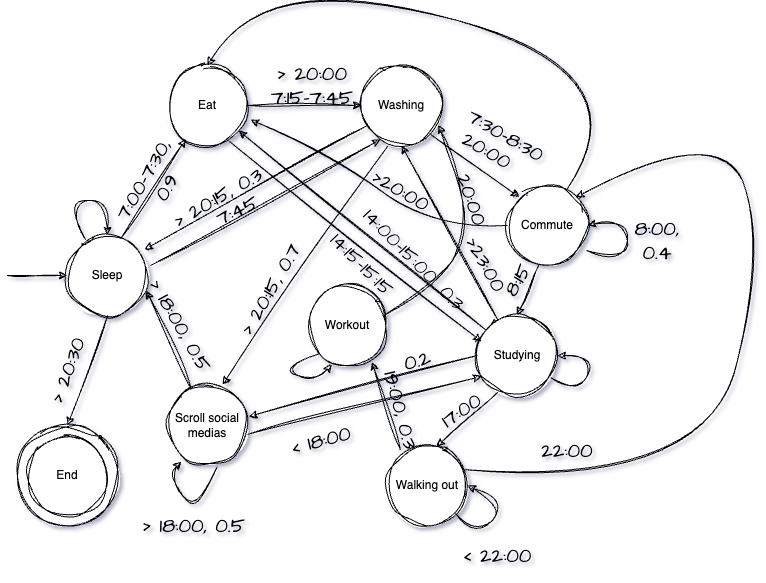

The diagram above was exported from draw.io. Its source (the exported page's mxGraphModel, read from the mxfile embedded in the PNG):
<mxGraphModel dx="1735" dy="947" grid="1" gridSize="10" guides="1" tooltips="1" connect="1" arrows="1" fold="1" page="1" pageScale="1" pageWidth="827" pageHeight="1169" background="#FFFFFF" math="0" shadow="1">
  <root>
    <mxCell id="0" />
    <mxCell id="1" parent="0" />
    <mxCell id="6mbz6jhskkx44Nd71Sbi-2" value="Sleep" style="ellipse;whiteSpace=wrap;html=1;aspect=fixed;sketch=1;curveFitting=1;jiggle=2;" vertex="1" parent="1">
      <mxGeometry x="80" y="280" width="80" height="80" as="geometry" />
    </mxCell>
    <mxCell id="6mbz6jhskkx44Nd71Sbi-3" value="" style="endArrow=classic;html=1;rounded=0;sketch=1;curveFitting=1;jiggle=2;" edge="1" parent="1">
      <mxGeometry width="50" height="50" relative="1" as="geometry">
        <mxPoint x="20" y="320" as="sourcePoint" />
        <mxPoint x="80" y="320" as="targetPoint" />
      </mxGeometry>
    </mxCell>
    <mxCell id="6mbz6jhskkx44Nd71Sbi-10" value="Eat" style="ellipse;whiteSpace=wrap;html=1;aspect=fixed;gradientColor=none;sketch=1;curveFitting=1;jiggle=2;" vertex="1" parent="1">
      <mxGeometry x="180" y="110" width="80" height="80" as="geometry" />
    </mxCell>
    <mxCell id="6mbz6jhskkx44Nd71Sbi-13" value="" style="endArrow=classic;html=1;rounded=0;exitX=0.675;exitY=0.025;exitDx=0;exitDy=0;exitPerimeter=0;sketch=1;curveFitting=1;jiggle=2;" edge="1" parent="1" source="6mbz6jhskkx44Nd71Sbi-2" target="6mbz6jhskkx44Nd71Sbi-10">
      <mxGeometry width="50" height="50" relative="1" as="geometry">
        <mxPoint x="390" y="360" as="sourcePoint" />
        <mxPoint x="440" y="310" as="targetPoint" />
      </mxGeometry>
    </mxCell>
    <mxCell id="6mbz6jhskkx44Nd71Sbi-14" value="Washing" style="ellipse;whiteSpace=wrap;html=1;aspect=fixed;sketch=1;curveFitting=1;jiggle=2;" vertex="1" parent="1">
      <mxGeometry x="374" y="110" width="80" height="80" as="geometry" />
    </mxCell>
    <mxCell id="6mbz6jhskkx44Nd71Sbi-15" value="" style="endArrow=classic;html=1;rounded=0;entryX=0.963;entryY=0.175;entryDx=0;entryDy=0;entryPerimeter=0;sketch=1;curveFitting=1;jiggle=2;" edge="1" parent="1" target="6mbz6jhskkx44Nd71Sbi-2">
      <mxGeometry width="50" height="50" relative="1" as="geometry">
        <mxPoint x="380" y="170" as="sourcePoint" />
        <mxPoint x="160" y="290" as="targetPoint" />
      </mxGeometry>
    </mxCell>
    <mxCell id="6mbz6jhskkx44Nd71Sbi-16" value="" style="endArrow=classic;html=1;rounded=0;exitX=1;exitY=0.5;exitDx=0;exitDy=0;entryX=0;entryY=0.5;entryDx=0;entryDy=0;sketch=1;curveFitting=1;jiggle=2;" edge="1" parent="1" source="6mbz6jhskkx44Nd71Sbi-10" target="6mbz6jhskkx44Nd71Sbi-14">
      <mxGeometry width="50" height="50" relative="1" as="geometry">
        <mxPoint x="390" y="360" as="sourcePoint" />
        <mxPoint x="440" y="310" as="targetPoint" />
      </mxGeometry>
    </mxCell>
    <mxCell id="6mbz6jhskkx44Nd71Sbi-17" value="" style="endArrow=classic;html=1;rounded=0;exitX=1.038;exitY=0.375;exitDx=0;exitDy=0;exitPerimeter=0;sketch=1;curveFitting=1;jiggle=2;" edge="1" parent="1" source="6mbz6jhskkx44Nd71Sbi-2">
      <mxGeometry width="50" height="50" relative="1" as="geometry">
        <mxPoint x="390" y="360" as="sourcePoint" />
        <mxPoint x="393" y="184" as="targetPoint" />
      </mxGeometry>
    </mxCell>
    <mxCell id="6mbz6jhskkx44Nd71Sbi-20" value="" style="endArrow=classic;html=1;rounded=0;exitX=0.5;exitY=1;exitDx=0;exitDy=0;entryX=0.5;entryY=0;entryDx=0;entryDy=0;sketch=1;curveFitting=1;jiggle=2;" edge="1" parent="1" source="6mbz6jhskkx44Nd71Sbi-2" target="6mbz6jhskkx44Nd71Sbi-19">
      <mxGeometry width="50" height="50" relative="1" as="geometry">
        <mxPoint x="390" y="360" as="sourcePoint" />
        <mxPoint x="440" y="310" as="targetPoint" />
      </mxGeometry>
    </mxCell>
    <mxCell id="6mbz6jhskkx44Nd71Sbi-21" value="" style="curved=1;endArrow=classic;html=1;rounded=0;exitX=0.225;exitY=0.05;exitDx=0;exitDy=0;exitPerimeter=0;entryX=0.5;entryY=0;entryDx=0;entryDy=0;sketch=1;curveFitting=1;jiggle=2;" edge="1" parent="1" source="6mbz6jhskkx44Nd71Sbi-2" target="6mbz6jhskkx44Nd71Sbi-2">
      <mxGeometry width="50" height="50" relative="1" as="geometry">
        <mxPoint x="390" y="360" as="sourcePoint" />
        <mxPoint x="440" y="310" as="targetPoint" />
        <Array as="points">
          <mxPoint x="80" y="250" />
          <mxPoint x="120" y="240" />
        </Array>
      </mxGeometry>
    </mxCell>
    <mxCell id="6mbz6jhskkx44Nd71Sbi-22" value="Commute" style="ellipse;whiteSpace=wrap;html=1;aspect=fixed;sketch=1;curveFitting=1;jiggle=2;" vertex="1" parent="1">
      <mxGeometry x="520" y="230" width="80" height="80" as="geometry" />
    </mxCell>
    <mxCell id="6mbz6jhskkx44Nd71Sbi-23" value="" style="endArrow=classic;html=1;rounded=0;exitX=1;exitY=1;exitDx=0;exitDy=0;entryX=0;entryY=0;entryDx=0;entryDy=0;sketch=1;curveFitting=1;jiggle=2;" edge="1" parent="1" source="6mbz6jhskkx44Nd71Sbi-14" target="6mbz6jhskkx44Nd71Sbi-22">
      <mxGeometry width="50" height="50" relative="1" as="geometry">
        <mxPoint x="390" y="360" as="sourcePoint" />
        <mxPoint x="440" y="310" as="targetPoint" />
      </mxGeometry>
    </mxCell>
    <mxCell id="6mbz6jhskkx44Nd71Sbi-24" value="" style="curved=1;endArrow=classic;html=1;rounded=0;exitX=0.75;exitY=0.038;exitDx=0;exitDy=0;exitPerimeter=0;entryX=0.5;entryY=0;entryDx=0;entryDy=0;sketch=1;curveFitting=1;jiggle=2;" edge="1" parent="1" source="6mbz6jhskkx44Nd71Sbi-22" target="6mbz6jhskkx44Nd71Sbi-10">
      <mxGeometry width="50" height="50" relative="1" as="geometry">
        <mxPoint x="420" y="280" as="sourcePoint" />
        <mxPoint x="470" y="230" as="targetPoint" />
        <Array as="points">
          <mxPoint x="660" y="120" />
          <mxPoint x="280" y="10" />
        </Array>
      </mxGeometry>
    </mxCell>
    <mxCell id="6mbz6jhskkx44Nd71Sbi-25" value="" style="curved=1;endArrow=classic;html=1;rounded=0;exitX=0.988;exitY=0.813;exitDx=0;exitDy=0;exitPerimeter=0;entryX=1;entryY=0.5;entryDx=0;entryDy=0;sketch=1;curveFitting=1;jiggle=2;" edge="1" parent="1" source="6mbz6jhskkx44Nd71Sbi-22" target="6mbz6jhskkx44Nd71Sbi-22">
      <mxGeometry width="50" height="50" relative="1" as="geometry">
        <mxPoint x="420" y="270" as="sourcePoint" />
        <mxPoint x="670" y="250" as="targetPoint" />
        <Array as="points">
          <mxPoint x="640" y="310" />
          <mxPoint x="640" y="260" />
        </Array>
      </mxGeometry>
    </mxCell>
    <mxCell id="6mbz6jhskkx44Nd71Sbi-27" value="Studying" style="ellipse;whiteSpace=wrap;html=1;aspect=fixed;sketch=1;curveFitting=1;jiggle=2;" vertex="1" parent="1">
      <mxGeometry x="490" y="360" width="80" height="80" as="geometry" />
    </mxCell>
    <mxCell id="6mbz6jhskkx44Nd71Sbi-28" value="" style="endArrow=classic;html=1;rounded=0;exitX=0.388;exitY=1;exitDx=0;exitDy=0;exitPerimeter=0;entryX=0.5;entryY=0;entryDx=0;entryDy=0;sketch=1;curveFitting=1;jiggle=2;" edge="1" parent="1" source="6mbz6jhskkx44Nd71Sbi-22" target="6mbz6jhskkx44Nd71Sbi-27">
      <mxGeometry width="50" height="50" relative="1" as="geometry">
        <mxPoint x="420" y="400" as="sourcePoint" />
        <mxPoint x="470" y="350" as="targetPoint" />
      </mxGeometry>
    </mxCell>
    <mxCell id="6mbz6jhskkx44Nd71Sbi-29" value="" style="endArrow=classic;html=1;rounded=0;entryX=0.5;entryY=1;entryDx=0;entryDy=0;sketch=1;curveFitting=1;jiggle=2;" edge="1" parent="1" source="6mbz6jhskkx44Nd71Sbi-27" target="6mbz6jhskkx44Nd71Sbi-14">
      <mxGeometry width="50" height="50" relative="1" as="geometry">
        <mxPoint x="420" y="400" as="sourcePoint" />
        <mxPoint x="470" y="350" as="targetPoint" />
      </mxGeometry>
    </mxCell>
    <mxCell id="6mbz6jhskkx44Nd71Sbi-30" value="" style="endArrow=classic;html=1;rounded=0;sketch=1;curveFitting=1;jiggle=2;" edge="1" parent="1" source="6mbz6jhskkx44Nd71Sbi-27" target="6mbz6jhskkx44Nd71Sbi-10">
      <mxGeometry width="50" height="50" relative="1" as="geometry">
        <mxPoint x="400" y="370" as="sourcePoint" />
        <mxPoint x="450" y="320" as="targetPoint" />
      </mxGeometry>
    </mxCell>
    <mxCell id="6mbz6jhskkx44Nd71Sbi-31" value="" style="endArrow=classic;html=1;rounded=0;exitX=0.775;exitY=0.95;exitDx=0;exitDy=0;exitPerimeter=0;entryX=0.05;entryY=0.325;entryDx=0;entryDy=0;entryPerimeter=0;sketch=1;curveFitting=1;jiggle=2;" edge="1" parent="1" source="6mbz6jhskkx44Nd71Sbi-10" target="6mbz6jhskkx44Nd71Sbi-27">
      <mxGeometry width="50" height="50" relative="1" as="geometry">
        <mxPoint x="420" y="330" as="sourcePoint" />
        <mxPoint x="500" y="390" as="targetPoint" />
      </mxGeometry>
    </mxCell>
    <mxCell id="6mbz6jhskkx44Nd71Sbi-32" value="" style="curved=1;endArrow=classic;html=1;rounded=0;entryX=1;entryY=0.5;entryDx=0;entryDy=0;sketch=1;curveFitting=1;jiggle=2;" edge="1" parent="1" source="6mbz6jhskkx44Nd71Sbi-27" target="6mbz6jhskkx44Nd71Sbi-27">
      <mxGeometry width="50" height="50" relative="1" as="geometry">
        <mxPoint x="590" y="450" as="sourcePoint" />
        <mxPoint x="640" y="400" as="targetPoint" />
        <Array as="points">
          <mxPoint x="590" y="440" />
          <mxPoint x="610" y="400" />
        </Array>
      </mxGeometry>
    </mxCell>
    <mxCell id="6mbz6jhskkx44Nd71Sbi-33" value="Walking out" style="ellipse;whiteSpace=wrap;html=1;aspect=fixed;sketch=1;curveFitting=1;jiggle=2;" vertex="1" parent="1">
      <mxGeometry x="400" y="490" width="80" height="80" as="geometry" />
    </mxCell>
    <mxCell id="6mbz6jhskkx44Nd71Sbi-34" value="Workout" style="ellipse;whiteSpace=wrap;html=1;aspect=fixed;sketch=1;curveFitting=1;jiggle=2;" vertex="1" parent="1">
      <mxGeometry x="320" y="330" width="80" height="80" as="geometry" />
    </mxCell>
    <mxCell id="6mbz6jhskkx44Nd71Sbi-35" value="Scroll social medias" style="ellipse;whiteSpace=wrap;html=1;aspect=fixed;sketch=1;curveFitting=1;jiggle=2;" vertex="1" parent="1">
      <mxGeometry x="180" y="430" width="80" height="80" as="geometry" />
    </mxCell>
    <mxCell id="6mbz6jhskkx44Nd71Sbi-36" value="" style="group;sketch=1;curveFitting=1;jiggle=2;" vertex="1" connectable="0" parent="1">
      <mxGeometry x="30" y="470" width="100" height="100" as="geometry" />
    </mxCell>
    <mxCell id="6mbz6jhskkx44Nd71Sbi-19" value="" style="ellipse;whiteSpace=wrap;html=1;aspect=fixed;sketch=1;curveFitting=1;jiggle=2;" vertex="1" parent="6mbz6jhskkx44Nd71Sbi-36">
      <mxGeometry width="100" height="100" as="geometry" />
    </mxCell>
    <mxCell id="6mbz6jhskkx44Nd71Sbi-18" value="End" style="ellipse;whiteSpace=wrap;html=1;aspect=fixed;sketch=1;curveFitting=1;jiggle=2;" vertex="1" parent="6mbz6jhskkx44Nd71Sbi-36">
      <mxGeometry x="10" y="10" width="80" height="80" as="geometry" />
    </mxCell>
    <mxCell id="6mbz6jhskkx44Nd71Sbi-38" value="" style="endArrow=classic;html=1;rounded=0;exitX=0;exitY=0.5;exitDx=0;exitDy=0;sketch=1;curveFitting=1;jiggle=2;entryX=1.016;entryY=0.387;entryDx=0;entryDy=0;entryPerimeter=0;" edge="1" parent="1" source="6mbz6jhskkx44Nd71Sbi-27" target="6mbz6jhskkx44Nd71Sbi-35">
      <mxGeometry width="50" height="50" relative="1" as="geometry">
        <mxPoint x="350" y="430" as="sourcePoint" />
        <mxPoint x="259" y="487" as="targetPoint" />
      </mxGeometry>
    </mxCell>
    <mxCell id="6mbz6jhskkx44Nd71Sbi-39" value="" style="endArrow=classic;html=1;rounded=0;sketch=1;curveFitting=1;jiggle=2;exitX=1.003;exitY=0.611;exitDx=0;exitDy=0;exitPerimeter=0;entryX=0.049;entryY=0.762;entryDx=0;entryDy=0;entryPerimeter=0;" edge="1" parent="1" source="6mbz6jhskkx44Nd71Sbi-35" target="6mbz6jhskkx44Nd71Sbi-27">
      <mxGeometry width="50" height="50" relative="1" as="geometry">
        <mxPoint x="250" y="500" as="sourcePoint" />
        <mxPoint x="490" y="400" as="targetPoint" />
      </mxGeometry>
    </mxCell>
    <mxCell id="6mbz6jhskkx44Nd71Sbi-40" value="" style="endArrow=classic;html=1;rounded=0;entryX=0.988;entryY=0.688;entryDx=0;entryDy=0;entryPerimeter=0;sketch=1;curveFitting=1;jiggle=2;" edge="1" parent="1" source="6mbz6jhskkx44Nd71Sbi-35" target="6mbz6jhskkx44Nd71Sbi-2">
      <mxGeometry width="50" height="50" relative="1" as="geometry">
        <mxPoint x="350" y="430" as="sourcePoint" />
        <mxPoint x="400" y="380" as="targetPoint" />
      </mxGeometry>
    </mxCell>
    <mxCell id="6mbz6jhskkx44Nd71Sbi-41" value="" style="endArrow=classic;html=1;rounded=0;exitX=0.325;exitY=1.013;exitDx=0;exitDy=0;exitPerimeter=0;entryX=0.688;entryY=-0.012;entryDx=0;entryDy=0;entryPerimeter=0;sketch=1;curveFitting=1;jiggle=2;" edge="1" parent="1" source="6mbz6jhskkx44Nd71Sbi-14" target="6mbz6jhskkx44Nd71Sbi-35">
      <mxGeometry width="50" height="50" relative="1" as="geometry">
        <mxPoint x="380" y="290" as="sourcePoint" />
        <mxPoint x="430" y="240" as="targetPoint" />
      </mxGeometry>
    </mxCell>
    <mxCell id="6mbz6jhskkx44Nd71Sbi-44" value="" style="endArrow=classic;html=1;rounded=0;exitX=0.25;exitY=0.963;exitDx=0;exitDy=0;exitPerimeter=0;entryX=0.613;entryY=0.013;entryDx=0;entryDy=0;entryPerimeter=0;sketch=1;curveFitting=1;jiggle=2;" edge="1" parent="1" source="6mbz6jhskkx44Nd71Sbi-27" target="6mbz6jhskkx44Nd71Sbi-33">
      <mxGeometry width="50" height="50" relative="1" as="geometry">
        <mxPoint x="350" y="430" as="sourcePoint" />
        <mxPoint x="400" y="380" as="targetPoint" />
      </mxGeometry>
    </mxCell>
    <mxCell id="6mbz6jhskkx44Nd71Sbi-45" value="" style="curved=1;endArrow=classic;html=1;rounded=0;exitX=1;exitY=1;exitDx=0;exitDy=0;sketch=1;curveFitting=1;jiggle=2;entryX=1;entryY=0.5;entryDx=0;entryDy=0;" edge="1" parent="1" source="6mbz6jhskkx44Nd71Sbi-33" target="6mbz6jhskkx44Nd71Sbi-33">
      <mxGeometry width="50" height="50" relative="1" as="geometry">
        <mxPoint x="520" y="548" as="sourcePoint" />
        <mxPoint x="520" y="530" as="targetPoint" />
        <Array as="points">
          <mxPoint x="490" y="580" />
          <mxPoint x="520" y="550" />
        </Array>
      </mxGeometry>
    </mxCell>
    <mxCell id="6mbz6jhskkx44Nd71Sbi-46" value="" style="endArrow=classic;html=1;rounded=0;exitX=0.161;exitY=0.051;exitDx=0;exitDy=0;sketch=1;curveFitting=1;jiggle=2;exitPerimeter=0;entryX=0.805;entryY=0.953;entryDx=0;entryDy=0;entryPerimeter=0;" edge="1" parent="1" source="6mbz6jhskkx44Nd71Sbi-33" target="6mbz6jhskkx44Nd71Sbi-34">
      <mxGeometry width="50" height="50" relative="1" as="geometry">
        <mxPoint x="350" y="430" as="sourcePoint" />
        <mxPoint x="390" y="420" as="targetPoint" />
      </mxGeometry>
    </mxCell>
    <mxCell id="6mbz6jhskkx44Nd71Sbi-47" value="" style="curved=1;endArrow=classic;html=1;rounded=0;entryX=0.292;entryY=0.979;entryDx=0;entryDy=0;entryPerimeter=0;exitX=0;exitY=1;exitDx=0;exitDy=0;sketch=1;curveFitting=1;jiggle=2;" edge="1" parent="1" source="6mbz6jhskkx44Nd71Sbi-34" target="6mbz6jhskkx44Nd71Sbi-34">
      <mxGeometry width="50" height="50" relative="1" as="geometry">
        <mxPoint x="298" y="538" as="sourcePoint" />
        <mxPoint x="302" y="520" as="targetPoint" />
        <Array as="points">
          <mxPoint x="290" y="410" />
          <mxPoint x="330" y="430" />
        </Array>
      </mxGeometry>
    </mxCell>
    <mxCell id="6mbz6jhskkx44Nd71Sbi-48" value="" style="curved=1;endArrow=classic;html=1;rounded=0;exitX=0.95;exitY=0.301;exitDx=0;exitDy=0;entryX=1;entryY=0;entryDx=0;entryDy=0;sketch=1;curveFitting=1;jiggle=2;exitPerimeter=0;" edge="1" parent="1" source="6mbz6jhskkx44Nd71Sbi-33" target="6mbz6jhskkx44Nd71Sbi-22">
      <mxGeometry width="50" height="50" relative="1" as="geometry">
        <mxPoint x="670" y="530" as="sourcePoint" />
        <mxPoint x="690" y="200" as="targetPoint" />
        <Array as="points">
          <mxPoint x="720" y="530" />
          <mxPoint x="780" y="280" />
          <mxPoint x="730" y="170" />
        </Array>
      </mxGeometry>
    </mxCell>
    <mxCell id="6mbz6jhskkx44Nd71Sbi-49" value="" style="curved=1;endArrow=classic;html=1;rounded=0;entryX=0.957;entryY=0.745;entryDx=0;entryDy=0;entryPerimeter=0;sketch=1;curveFitting=1;jiggle=2;exitX=0.976;exitY=0.361;exitDx=0;exitDy=0;exitPerimeter=0;" edge="1" parent="1" source="6mbz6jhskkx44Nd71Sbi-34" target="6mbz6jhskkx44Nd71Sbi-14">
      <mxGeometry width="50" height="50" relative="1" as="geometry">
        <mxPoint x="420" y="340" as="sourcePoint" />
        <mxPoint x="390" y="330" as="targetPoint" />
        <Array as="points">
          <mxPoint x="450" y="330" />
          <mxPoint x="480" y="280" />
          <mxPoint x="470" y="210" />
        </Array>
      </mxGeometry>
    </mxCell>
    <mxCell id="6mbz6jhskkx44Nd71Sbi-53" value="" style="curved=1;endArrow=classic;html=1;rounded=0;sketch=1;hachureGap=4;jiggle=2;curveFitting=1;fontFamily=Architects Daughter;fontSource=https%3A%2F%2Ffonts.googleapis.com%2Fcss%3Ffamily%3DArchitects%2BDaughter;fontSize=16;entryX=1.042;entryY=0.676;entryDx=0;entryDy=0;entryPerimeter=0;" edge="1" parent="1" source="6mbz6jhskkx44Nd71Sbi-22" target="6mbz6jhskkx44Nd71Sbi-10">
      <mxGeometry width="50" height="50" relative="1" as="geometry">
        <mxPoint x="360" y="320" as="sourcePoint" />
        <mxPoint x="410" y="270" as="targetPoint" />
        <Array as="points">
          <mxPoint x="440" y="270" />
          <mxPoint x="360" y="210" />
        </Array>
      </mxGeometry>
    </mxCell>
    <mxCell id="6mbz6jhskkx44Nd71Sbi-55" value="" style="curved=1;endArrow=classic;html=1;rounded=0;sketch=1;hachureGap=4;jiggle=2;curveFitting=1;fontFamily=Architects Daughter;fontSource=https%3A%2F%2Ffonts.googleapis.com%2Fcss%3Ffamily%3DArchitects%2BDaughter;fontSize=16;entryX=0.174;entryY=0.953;entryDx=0;entryDy=0;entryPerimeter=0;exitX=0.621;exitY=1.018;exitDx=0;exitDy=0;exitPerimeter=0;" edge="1" parent="1" source="6mbz6jhskkx44Nd71Sbi-35" target="6mbz6jhskkx44Nd71Sbi-35">
      <mxGeometry width="50" height="50" relative="1" as="geometry">
        <mxPoint x="180" y="570" as="sourcePoint" />
        <mxPoint x="230" y="520" as="targetPoint" />
        <Array as="points">
          <mxPoint x="210" y="560" />
          <mxPoint x="180" y="520" />
        </Array>
      </mxGeometry>
    </mxCell>
    <mxCell id="6mbz6jhskkx44Nd71Sbi-61" value="7:00-7:30,&lt;br&gt;&amp;nbsp;0.9" style="text;html=1;strokeColor=none;fillColor=none;align=center;verticalAlign=middle;whiteSpace=wrap;rounded=0;fontSize=20;fontFamily=Architects Daughter;rotation=-60;" vertex="1" parent="1">
      <mxGeometry x="120" y="220.01" width="92.88" height="20" as="geometry" />
    </mxCell>
    <mxCell id="6mbz6jhskkx44Nd71Sbi-66" value="7:45&lt;br&gt;" style="text;html=1;strokeColor=none;fillColor=none;align=center;verticalAlign=middle;whiteSpace=wrap;rounded=0;fontSize=20;fontFamily=Architects Daughter;rotation=-25;" vertex="1" parent="1">
      <mxGeometry x="220" y="240" width="60" height="30" as="geometry" />
    </mxCell>
    <mxCell id="6mbz6jhskkx44Nd71Sbi-68" value="&amp;gt; 20:15, 0.3" style="text;html=1;strokeColor=none;fillColor=none;align=center;verticalAlign=middle;whiteSpace=wrap;rounded=0;fontSize=20;fontFamily=Architects Daughter;rotation=-30;" vertex="1" parent="1">
      <mxGeometry x="170" y="227" width="120.67" height="30" as="geometry" />
    </mxCell>
    <mxCell id="6mbz6jhskkx44Nd71Sbi-69" value="&amp;gt; 20:15, 0.7" style="text;html=1;strokeColor=none;fillColor=none;align=center;verticalAlign=middle;whiteSpace=wrap;rounded=0;fontSize=20;fontFamily=Architects Daughter;rotation=-60;" vertex="1" parent="1">
      <mxGeometry x="225.99" y="318.9" width="113.34" height="30" as="geometry" />
    </mxCell>
    <mxCell id="6mbz6jhskkx44Nd71Sbi-71" value="8:00,&lt;br&gt;0.4" style="text;html=1;strokeColor=none;fillColor=none;align=center;verticalAlign=middle;whiteSpace=wrap;rounded=0;fontSize=20;fontFamily=Architects Daughter;" vertex="1" parent="1">
      <mxGeometry x="640" y="270" width="60" height="30" as="geometry" />
    </mxCell>
    <mxCell id="6mbz6jhskkx44Nd71Sbi-72" value="14:00-15:00, 0.3" style="text;html=1;strokeColor=none;fillColor=none;align=center;verticalAlign=middle;whiteSpace=wrap;rounded=0;fontSize=20;fontFamily=Architects Daughter;rotation=45;" vertex="1" parent="1">
      <mxGeometry x="339.33000000000004" y="294.12" width="176" height="20" as="geometry" />
    </mxCell>
    <mxCell id="6mbz6jhskkx44Nd71Sbi-73" value="0.2" style="text;html=1;strokeColor=none;fillColor=none;align=center;verticalAlign=middle;whiteSpace=wrap;rounded=0;fontSize=20;fontFamily=Architects Daughter;rotation=-15;" vertex="1" parent="1">
      <mxGeometry x="400" y="390" width="60" height="30" as="geometry" />
    </mxCell>
    <mxCell id="6mbz6jhskkx44Nd71Sbi-75" value="19:00, 0.3" style="text;html=1;strokeColor=none;fillColor=none;align=center;verticalAlign=middle;whiteSpace=wrap;rounded=0;fontSize=20;fontFamily=Architects Daughter;rotation=75;" vertex="1" parent="1">
      <mxGeometry x="361" y="440" width="106" height="30" as="geometry" />
    </mxCell>
    <mxCell id="6mbz6jhskkx44Nd71Sbi-78" value="&amp;gt; 20:00&lt;br&gt;7:15-7:45" style="text;html=1;strokeColor=none;fillColor=none;align=center;verticalAlign=middle;whiteSpace=wrap;rounded=0;fontSize=20;fontFamily=Architects Daughter;" vertex="1" parent="1">
      <mxGeometry x="280" y="110" width="90" height="40" as="geometry" />
    </mxCell>
    <mxCell id="6mbz6jhskkx44Nd71Sbi-79" value="&amp;gt; 20:30" style="text;html=1;strokeColor=none;fillColor=none;align=center;verticalAlign=middle;whiteSpace=wrap;rounded=0;fontSize=20;fontFamily=Architects Daughter;rotation=-70;" vertex="1" parent="1">
      <mxGeometry x="25" y="400" width="110" height="30" as="geometry" />
    </mxCell>
    <mxCell id="6mbz6jhskkx44Nd71Sbi-81" value="14:15-15:15" style="text;html=1;strokeColor=none;fillColor=none;align=center;verticalAlign=middle;whiteSpace=wrap;rounded=0;fontSize=20;fontFamily=Architects Daughter;rotation=45;" vertex="1" parent="1">
      <mxGeometry x="332.12" y="294.12" width="86" height="30" as="geometry" />
    </mxCell>
    <mxCell id="6mbz6jhskkx44Nd71Sbi-82" value="20:00" style="text;html=1;strokeColor=none;fillColor=none;align=center;verticalAlign=middle;whiteSpace=wrap;rounded=0;fontSize=20;fontFamily=Architects Daughter;rotation=30;" vertex="1" parent="1">
      <mxGeometry x="460" y="180" width="80" height="30" as="geometry" />
    </mxCell>
    <mxCell id="6mbz6jhskkx44Nd71Sbi-83" value="7:30-8:30" style="text;html=1;strokeColor=none;fillColor=none;align=center;verticalAlign=middle;whiteSpace=wrap;rounded=0;fontSize=20;fontFamily=Architects Daughter;rotation=30;" vertex="1" parent="1">
      <mxGeometry x="468.66" y="165" width="100" height="30" as="geometry" />
    </mxCell>
    <mxCell id="6mbz6jhskkx44Nd71Sbi-84" value="&amp;gt;20:00" style="text;html=1;strokeColor=none;fillColor=none;align=center;verticalAlign=middle;whiteSpace=wrap;rounded=0;fontSize=20;fontFamily=Architects Daughter;rotation=30;" vertex="1" parent="1">
      <mxGeometry x="384" y="220.01" width="60" height="30" as="geometry" />
    </mxCell>
    <mxCell id="6mbz6jhskkx44Nd71Sbi-85" value="8:15" style="text;html=1;strokeColor=none;fillColor=none;align=center;verticalAlign=middle;whiteSpace=wrap;rounded=0;fontSize=20;fontFamily=Architects Daughter;rotation=-60;" vertex="1" parent="1">
      <mxGeometry x="500" y="310" width="60" height="30" as="geometry" />
    </mxCell>
    <mxCell id="6mbz6jhskkx44Nd71Sbi-86" value="&amp;gt;23:00" style="text;html=1;strokeColor=none;fillColor=none;align=center;verticalAlign=middle;whiteSpace=wrap;rounded=0;fontSize=20;fontFamily=Architects Daughter;rotation=60;" vertex="1" parent="1">
      <mxGeometry x="469" y="294" width="60" height="30" as="geometry" />
    </mxCell>
    <mxCell id="6mbz6jhskkx44Nd71Sbi-87" value="17:00" style="text;html=1;strokeColor=none;fillColor=none;align=center;verticalAlign=middle;whiteSpace=wrap;rounded=0;fontSize=20;fontFamily=Architects Daughter;rotation=-35;" vertex="1" parent="1">
      <mxGeometry x="444" y="440" width="60" height="30" as="geometry" />
    </mxCell>
    <mxCell id="6mbz6jhskkx44Nd71Sbi-89" value="&amp;lt; 18:00" style="text;html=1;strokeColor=none;fillColor=none;align=center;verticalAlign=middle;whiteSpace=wrap;rounded=0;fontSize=20;fontFamily=Architects Daughter;rotation=-15;" vertex="1" parent="1">
      <mxGeometry x="290.67" y="470" width="85" height="30" as="geometry" />
    </mxCell>
    <mxCell id="6mbz6jhskkx44Nd71Sbi-90" value="&amp;gt; 18:00, 0.5" style="text;html=1;strokeColor=none;fillColor=none;align=center;verticalAlign=middle;whiteSpace=wrap;rounded=0;fontSize=20;fontFamily=Architects Daughter;" vertex="1" parent="1">
      <mxGeometry x="152.88" y="555" width="107.12" height="30" as="geometry" />
    </mxCell>
    <mxCell id="6mbz6jhskkx44Nd71Sbi-91" value="&amp;gt; 18:00, 0.5" style="text;html=1;strokeColor=none;fillColor=none;align=center;verticalAlign=middle;whiteSpace=wrap;rounded=0;fontSize=20;fontFamily=Architects Daughter;rotation=60;" vertex="1" parent="1">
      <mxGeometry x="140" y="355" width="107.12" height="30" as="geometry" />
    </mxCell>
    <mxCell id="6mbz6jhskkx44Nd71Sbi-92" value="22:00" style="text;html=1;strokeColor=none;fillColor=none;align=center;verticalAlign=middle;whiteSpace=wrap;rounded=0;fontSize=20;fontFamily=Architects Daughter;" vertex="1" parent="1">
      <mxGeometry x="550" y="480" width="60" height="30" as="geometry" />
    </mxCell>
    <mxCell id="6mbz6jhskkx44Nd71Sbi-93" value="&amp;lt; 22:00" style="text;html=1;strokeColor=none;fillColor=none;align=center;verticalAlign=middle;whiteSpace=wrap;rounded=0;fontSize=20;fontFamily=Architects Daughter;" vertex="1" parent="1">
      <mxGeometry x="460" y="585" width="100" height="30" as="geometry" />
    </mxCell>
    <mxCell id="6mbz6jhskkx44Nd71Sbi-94" value="20:00" style="text;html=1;strokeColor=none;fillColor=none;align=center;verticalAlign=middle;whiteSpace=wrap;rounded=0;fontSize=20;fontFamily=Architects Daughter;rotation=71;" vertex="1" parent="1">
      <mxGeometry x="455.33" y="230" width="60" height="30" as="geometry" />
    </mxCell>
  </root>
</mxGraphModel>